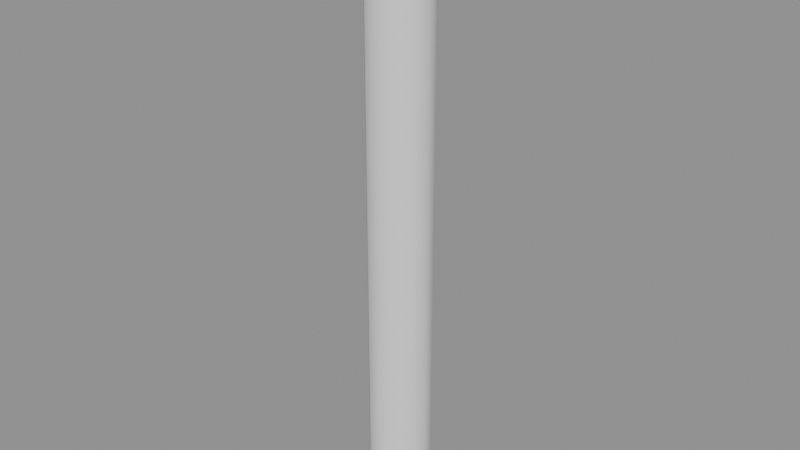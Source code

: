 # Source: ch06_11_bendy_solution.blend  (saved by Blender 5.3.31; exported with 4.5.12 LTS)
import bpy
from mathutils import Matrix  # noqa: F401  (used for matrix-valued properties, if any)

bpy.ops.wm.read_factory_settings(use_empty=True)
scene = bpy.context.scene
scene.name = 'SC_BENDY'

# ---- meshes
me_me_geo_tube = bpy.data.meshes.new('ME_GEO_Tube')
me_me_geo_tube.from_pydata([(0.05, 0.0, 0.0), (0.0433, 0.025, 0.0), (0.025, 0.0433, 0.0), (3.062e-18, 0.05, 0.0), (-0.025, 0.0433, 0.0), (-0.0433, 0.025, 0.0), (-0.05, 6.123e-18, 0.0), (-0.0433, -0.025, 0.0), (-0.025, -0.0433, 0.0), (-9.185e-18, -0.05, 0.0), (0.025, -0.0433, 0.0), (0.0433, -0.025, 0.0), (0.05, 0.0, 0.025), (0.0433, 0.025, 0.025), (0.025, 0.0433, 0.025), (3.062e-18, 0.05, 0.025), (-0.025, 0.0433, 0.025), (-0.0433, 0.025, 0.025), (-0.05, 6.123e-18, 0.025), (-0.0433, -0.025, 0.025), (-0.025, -0.0433, 0.025), (-9.185e-18, -0.05, 0.025), (0.025, -0.0433, 0.025), (0.0433, -0.025, 0.025), (0.05, 0.0, 0.05), (0.0433, 0.025, 0.05), (0.025, 0.0433, 0.05), (3.062e-18, 0.05, 0.05), (-0.025, 0.0433, 0.05), (-0.0433, 0.025, 0.05), (-0.05, 6.123e-18, 0.05), (-0.0433, -0.025, 0.05), (-0.025, -0.0433, 0.05), (-9.185e-18, -0.05, 0.05), (0.025, -0.0433, 0.05), (0.0433, -0.025, 0.05), (0.05, 0.0, 0.075), (0.0433, 0.025, 0.075), (0.025, 0.0433, 0.075), (3.062e-18, 0.05, 0.075), (-0.025, 0.0433, 0.075), (-0.0433, 0.025, 0.075), (-0.05, 6.123e-18, 0.075), (-0.0433, -0.025, 0.075), (-0.025, -0.0433, 0.075), (-9.185e-18, -0.05, 0.075), (0.025, -0.0433, 0.075), (0.0433, -0.025, 0.075), (0.05, 0.0, 0.1), (0.0433, 0.025, 0.1), (0.025, 0.0433, 0.1), (3.062e-18, 0.05, 0.1), (-0.025, 0.0433, 0.1), (-0.0433, 0.025, 0.1), (-0.05, 6.123e-18, 0.1), (-0.0433, -0.025, 0.1), (-0.025, -0.0433, 0.1), (-9.185e-18, -0.05, 0.1), (0.025, -0.0433, 0.1), (0.0433, -0.025, 0.1), (0.05, 0.0, 0.125), (0.0433, 0.025, 0.125), (0.025, 0.0433, 0.125), (3.062e-18, 0.05, 0.125), (-0.025, 0.0433, 0.125), (-0.0433, 0.025, 0.125), (-0.05, 6.123e-18, 0.125), (-0.0433, -0.025, 0.125), (-0.025, -0.0433, 0.125), (-9.185e-18, -0.05, 0.125), (0.025, -0.0433, 0.125), (0.0433, -0.025, 0.125), (0.05, 0.0, 0.15), (0.0433, 0.025, 0.15), (0.025, 0.0433, 0.15), (3.062e-18, 0.05, 0.15), (-0.025, 0.0433, 0.15), (-0.0433, 0.025, 0.15), (-0.05, 6.123e-18, 0.15), (-0.0433, -0.025, 0.15), (-0.025, -0.0433, 0.15), (-9.185e-18, -0.05, 0.15), (0.025, -0.0433, 0.15), (0.0433, -0.025, 0.15), (0.05, 0.0, 0.175), (0.0433, 0.025, 0.175), (0.025, 0.0433, 0.175), (3.062e-18, 0.05, 0.175), (-0.025, 0.0433, 0.175), (-0.0433, 0.025, 0.175), (-0.05, 6.123e-18, 0.175), (-0.0433, -0.025, 0.175), (-0.025, -0.0433, 0.175), (-9.185e-18, -0.05, 0.175), (0.025, -0.0433, 0.175), (0.0433, -0.025, 0.175), (0.05, 0.0, 0.2), (0.0433, 0.025, 0.2), (0.025, 0.0433, 0.2), (3.062e-18, 0.05, 0.2), (-0.025, 0.0433, 0.2), (-0.0433, 0.025, 0.2), (-0.05, 6.123e-18, 0.2), (-0.0433, -0.025, 0.2), (-0.025, -0.0433, 0.2), (-9.185e-18, -0.05, 0.2), (0.025, -0.0433, 0.2), (0.0433, -0.025, 0.2), (0.05, 0.0, 0.225), (0.0433, 0.025, 0.225), (0.025, 0.0433, 0.225), (3.062e-18, 0.05, 0.225), (-0.025, 0.0433, 0.225), (-0.0433, 0.025, 0.225), (-0.05, 6.123e-18, 0.225), (-0.0433, -0.025, 0.225), (-0.025, -0.0433, 0.225), (-9.185e-18, -0.05, 0.225), (0.025, -0.0433, 0.225), (0.0433, -0.025, 0.225), (0.05, 0.0, 0.25), (0.0433, 0.025, 0.25), (0.025, 0.0433, 0.25), (3.062e-18, 0.05, 0.25), (-0.025, 0.0433, 0.25), (-0.0433, 0.025, 0.25), (-0.05, 6.123e-18, 0.25), (-0.0433, -0.025, 0.25), (-0.025, -0.0433, 0.25), (-9.185e-18, -0.05, 0.25), (0.025, -0.0433, 0.25), (0.0433, -0.025, 0.25), (0.05, 0.0, 0.275), (0.0433, 0.025, 0.275), (0.025, 0.0433, 0.275), (3.062e-18, 0.05, 0.275), (-0.025, 0.0433, 0.275), (-0.0433, 0.025, 0.275), (-0.05, 6.123e-18, 0.275), (-0.0433, -0.025, 0.275), (-0.025, -0.0433, 0.275), (-9.185e-18, -0.05, 0.275), (0.025, -0.0433, 0.275), (0.0433, -0.025, 0.275), (0.05, 0.0, 0.3), (0.0433, 0.025, 0.3), (0.025, 0.0433, 0.3), (3.062e-18, 0.05, 0.3), (-0.025, 0.0433, 0.3), (-0.0433, 0.025, 0.3), (-0.05, 6.123e-18, 0.3), (-0.0433, -0.025, 0.3), (-0.025, -0.0433, 0.3), (-9.185e-18, -0.05, 0.3), (0.025, -0.0433, 0.3), (0.0433, -0.025, 0.3), (0.05, 0.0, 0.325), (0.0433, 0.025, 0.325), (0.025, 0.0433, 0.325), (3.062e-18, 0.05, 0.325), (-0.025, 0.0433, 0.325), (-0.0433, 0.025, 0.325), (-0.05, 6.123e-18, 0.325), (-0.0433, -0.025, 0.325), (-0.025, -0.0433, 0.325), (-9.185e-18, -0.05, 0.325), (0.025, -0.0433, 0.325), (0.0433, -0.025, 0.325), (0.05, 0.0, 0.35), (0.0433, 0.025, 0.35), (0.025, 0.0433, 0.35), (3.062e-18, 0.05, 0.35), (-0.025, 0.0433, 0.35), (-0.0433, 0.025, 0.35), (-0.05, 6.123e-18, 0.35), (-0.0433, -0.025, 0.35), (-0.025, -0.0433, 0.35), (-9.185e-18, -0.05, 0.35), (0.025, -0.0433, 0.35), (0.0433, -0.025, 0.35), (0.05, 0.0, 0.375), (0.0433, 0.025, 0.375), (0.025, 0.0433, 0.375), (3.062e-18, 0.05, 0.375), (-0.025, 0.0433, 0.375), (-0.0433, 0.025, 0.375), (-0.05, 6.123e-18, 0.375), (-0.0433, -0.025, 0.375), (-0.025, -0.0433, 0.375), (-9.185e-18, -0.05, 0.375), (0.025, -0.0433, 0.375), (0.0433, -0.025, 0.375), (0.05, 0.0, 0.4), (0.0433, 0.025, 0.4), (0.025, 0.0433, 0.4), (3.062e-18, 0.05, 0.4), (-0.025, 0.0433, 0.4), (-0.0433, 0.025, 0.4), (-0.05, 6.123e-18, 0.4), (-0.0433, -0.025, 0.4), (-0.025, -0.0433, 0.4), (-9.185e-18, -0.05, 0.4), (0.025, -0.0433, 0.4), (0.0433, -0.025, 0.4), (0.05, 0.0, 0.425), (0.0433, 0.025, 0.425), (0.025, 0.0433, 0.425), (3.062e-18, 0.05, 0.425), (-0.025, 0.0433, 0.425), (-0.0433, 0.025, 0.425), (-0.05, 6.123e-18, 0.425), (-0.0433, -0.025, 0.425), (-0.025, -0.0433, 0.425), (-9.185e-18, -0.05, 0.425), (0.025, -0.0433, 0.425), (0.0433, -0.025, 0.425), (0.05, 0.0, 0.45), (0.0433, 0.025, 0.45), (0.025, 0.0433, 0.45), (3.062e-18, 0.05, 0.45), (-0.025, 0.0433, 0.45), (-0.0433, 0.025, 0.45), (-0.05, 6.123e-18, 0.45), (-0.0433, -0.025, 0.45), (-0.025, -0.0433, 0.45), (-9.185e-18, -0.05, 0.45), (0.025, -0.0433, 0.45), (0.0433, -0.025, 0.45), (0.05, 0.0, 0.475), (0.0433, 0.025, 0.475), (0.025, 0.0433, 0.475), (3.062e-18, 0.05, 0.475), (-0.025, 0.0433, 0.475), (-0.0433, 0.025, 0.475), (-0.05, 6.123e-18, 0.475), (-0.0433, -0.025, 0.475), (-0.025, -0.0433, 0.475), (-9.185e-18, -0.05, 0.475), (0.025, -0.0433, 0.475), (0.0433, -0.025, 0.475), (0.05, 0.0, 0.5), (0.0433, 0.025, 0.5), (0.025, 0.0433, 0.5), (3.062e-18, 0.05, 0.5), (-0.025, 0.0433, 0.5), (-0.0433, 0.025, 0.5), (-0.05, 6.123e-18, 0.5), (-0.0433, -0.025, 0.5), (-0.025, -0.0433, 0.5), (-9.185e-18, -0.05, 0.5), (0.025, -0.0433, 0.5), (0.0433, -0.025, 0.5), (0.05, 0.0, 0.525), (0.0433, 0.025, 0.525), (0.025, 0.0433, 0.525), (3.062e-18, 0.05, 0.525), (-0.025, 0.0433, 0.525), (-0.0433, 0.025, 0.525), (-0.05, 6.123e-18, 0.525), (-0.0433, -0.025, 0.525), (-0.025, -0.0433, 0.525), (-9.185e-18, -0.05, 0.525), (0.025, -0.0433, 0.525), (0.0433, -0.025, 0.525), (0.05, 0.0, 0.55), (0.0433, 0.025, 0.55), (0.025, 0.0433, 0.55), (3.062e-18, 0.05, 0.55), (-0.025, 0.0433, 0.55), (-0.0433, 0.025, 0.55), (-0.05, 6.123e-18, 0.55), (-0.0433, -0.025, 0.55), (-0.025, -0.0433, 0.55), (-9.185e-18, -0.05, 0.55), (0.025, -0.0433, 0.55), (0.0433, -0.025, 0.55), (0.05, 0.0, 0.575), (0.0433, 0.025, 0.575), (0.025, 0.0433, 0.575), (3.062e-18, 0.05, 0.575), (-0.025, 0.0433, 0.575), (-0.0433, 0.025, 0.575), (-0.05, 6.123e-18, 0.575), (-0.0433, -0.025, 0.575), (-0.025, -0.0433, 0.575), (-9.185e-18, -0.05, 0.575), (0.025, -0.0433, 0.575), (0.0433, -0.025, 0.575), (0.05, 0.0, 0.6), (0.0433, 0.025, 0.6), (0.025, 0.0433, 0.6), (3.062e-18, 0.05, 0.6), (-0.025, 0.0433, 0.6), (-0.0433, 0.025, 0.6), (-0.05, 6.123e-18, 0.6), (-0.0433, -0.025, 0.6), (-0.025, -0.0433, 0.6), (-9.185e-18, -0.05, 0.6), (0.025, -0.0433, 0.6), (0.0433, -0.025, 0.6), (0.05, 0.0, 0.625), (0.0433, 0.025, 0.625), (0.025, 0.0433, 0.625), (3.062e-18, 0.05, 0.625), (-0.025, 0.0433, 0.625), (-0.0433, 0.025, 0.625), (-0.05, 6.123e-18, 0.625), (-0.0433, -0.025, 0.625), (-0.025, -0.0433, 0.625), (-9.185e-18, -0.05, 0.625), (0.025, -0.0433, 0.625), (0.0433, -0.025, 0.625), (0.05, 0.0, 0.65), (0.0433, 0.025, 0.65), (0.025, 0.0433, 0.65), (3.062e-18, 0.05, 0.65), (-0.025, 0.0433, 0.65), (-0.0433, 0.025, 0.65), (-0.05, 6.123e-18, 0.65), (-0.0433, -0.025, 0.65), (-0.025, -0.0433, 0.65), (-9.185e-18, -0.05, 0.65), (0.025, -0.0433, 0.65), (0.0433, -0.025, 0.65), (0.05, 0.0, 0.675), (0.0433, 0.025, 0.675), (0.025, 0.0433, 0.675), (3.062e-18, 0.05, 0.675), (-0.025, 0.0433, 0.675), (-0.0433, 0.025, 0.675), (-0.05, 6.123e-18, 0.675), (-0.0433, -0.025, 0.675), (-0.025, -0.0433, 0.675), (-9.185e-18, -0.05, 0.675), (0.025, -0.0433, 0.675), (0.0433, -0.025, 0.675), (0.05, 0.0, 0.7), (0.0433, 0.025, 0.7), (0.025, 0.0433, 0.7), (3.062e-18, 0.05, 0.7), (-0.025, 0.0433, 0.7), (-0.0433, 0.025, 0.7), (-0.05, 6.123e-18, 0.7), (-0.0433, -0.025, 0.7), (-0.025, -0.0433, 0.7), (-9.185e-18, -0.05, 0.7), (0.025, -0.0433, 0.7), (0.0433, -0.025, 0.7), (0.05, 0.0, 0.725), (0.0433, 0.025, 0.725), (0.025, 0.0433, 0.725), (3.062e-18, 0.05, 0.725), (-0.025, 0.0433, 0.725), (-0.0433, 0.025, 0.725), (-0.05, 6.123e-18, 0.725), (-0.0433, -0.025, 0.725), (-0.025, -0.0433, 0.725), (-9.185e-18, -0.05, 0.725), (0.025, -0.0433, 0.725), (0.0433, -0.025, 0.725), (0.05, 0.0, 0.75), (0.0433, 0.025, 0.75), (0.025, 0.0433, 0.75), (3.062e-18, 0.05, 0.75), (-0.025, 0.0433, 0.75), (-0.0433, 0.025, 0.75), (-0.05, 6.123e-18, 0.75), (-0.0433, -0.025, 0.75), (-0.025, -0.0433, 0.75), (-9.185e-18, -0.05, 0.75), (0.025, -0.0433, 0.75), (0.0433, -0.025, 0.75), (0.05, 0.0, 0.775), (0.0433, 0.025, 0.775), (0.025, 0.0433, 0.775), (3.062e-18, 0.05, 0.775), (-0.025, 0.0433, 0.775), (-0.0433, 0.025, 0.775), (-0.05, 6.123e-18, 0.775), (-0.0433, -0.025, 0.775), (-0.025, -0.0433, 0.775), (-9.185e-18, -0.05, 0.775), (0.025, -0.0433, 0.775), (0.0433, -0.025, 0.775), (0.05, 0.0, 0.8), (0.0433, 0.025, 0.8), (0.025, 0.0433, 0.8), (3.062e-18, 0.05, 0.8), (-0.025, 0.0433, 0.8), (-0.0433, 0.025, 0.8), (-0.05, 6.123e-18, 0.8), (-0.0433, -0.025, 0.8), (-0.025, -0.0433, 0.8), (-9.185e-18, -0.05, 0.8), (0.025, -0.0433, 0.8), (0.0433, -0.025, 0.8), (0.05, 0.0, 0.825), (0.0433, 0.025, 0.825), (0.025, 0.0433, 0.825), (3.062e-18, 0.05, 0.825), (-0.025, 0.0433, 0.825), (-0.0433, 0.025, 0.825), (-0.05, 6.123e-18, 0.825), (-0.0433, -0.025, 0.825), (-0.025, -0.0433, 0.825), (-9.185e-18, -0.05, 0.825), (0.025, -0.0433, 0.825), (0.0433, -0.025, 0.825), (0.05, 0.0, 0.85), (0.0433, 0.025, 0.85), (0.025, 0.0433, 0.85), (3.062e-18, 0.05, 0.85), (-0.025, 0.0433, 0.85), (-0.0433, 0.025, 0.85), (-0.05, 6.123e-18, 0.85), (-0.0433, -0.025, 0.85), (-0.025, -0.0433, 0.85), (-9.185e-18, -0.05, 0.85), (0.025, -0.0433, 0.85), (0.0433, -0.025, 0.85), (0.05, 0.0, 0.875), (0.0433, 0.025, 0.875), (0.025, 0.0433, 0.875), (3.062e-18, 0.05, 0.875), (-0.025, 0.0433, 0.875), (-0.0433, 0.025, 0.875), (-0.05, 6.123e-18, 0.875), (-0.0433, -0.025, 0.875), (-0.025, -0.0433, 0.875), (-9.185e-18, -0.05, 0.875), (0.025, -0.0433, 0.875), (0.0433, -0.025, 0.875), (0.05, 0.0, 0.9), (0.0433, 0.025, 0.9), (0.025, 0.0433, 0.9), (3.062e-18, 0.05, 0.9), (-0.025, 0.0433, 0.9), (-0.0433, 0.025, 0.9), (-0.05, 6.123e-18, 0.9), (-0.0433, -0.025, 0.9), (-0.025, -0.0433, 0.9), (-9.185e-18, -0.05, 0.9), (0.025, -0.0433, 0.9), (0.0433, -0.025, 0.9), (0.05, 0.0, 0.925), (0.0433, 0.025, 0.925), (0.025, 0.0433, 0.925), (3.062e-18, 0.05, 0.925), (-0.025, 0.0433, 0.925), (-0.0433, 0.025, 0.925), (-0.05, 6.123e-18, 0.925), (-0.0433, -0.025, 0.925), (-0.025, -0.0433, 0.925), (-9.185e-18, -0.05, 0.925), (0.025, -0.0433, 0.925), (0.0433, -0.025, 0.925), (0.05, 0.0, 0.95), (0.0433, 0.025, 0.95), (0.025, 0.0433, 0.95), (3.062e-18, 0.05, 0.95), (-0.025, 0.0433, 0.95), (-0.0433, 0.025, 0.95), (-0.05, 6.123e-18, 0.95), (-0.0433, -0.025, 0.95), (-0.025, -0.0433, 0.95), (-9.185e-18, -0.05, 0.95), (0.025, -0.0433, 0.95), (0.0433, -0.025, 0.95), (0.05, 0.0, 0.975), (0.0433, 0.025, 0.975), (0.025, 0.0433, 0.975), (3.062e-18, 0.05, 0.975), (-0.025, 0.0433, 0.975), (-0.0433, 0.025, 0.975), (-0.05, 6.123e-18, 0.975), (-0.0433, -0.025, 0.975), (-0.025, -0.0433, 0.975), (-9.185e-18, -0.05, 0.975), (0.025, -0.0433, 0.975), (0.0433, -0.025, 0.975), (0.05, 0.0, 1.0), (0.0433, 0.025, 1.0), (0.025, 0.0433, 1.0), (3.062e-18, 0.05, 1.0), (-0.025, 0.0433, 1.0), (-0.0433, 0.025, 1.0), (-0.05, 6.123e-18, 1.0), (-0.0433, -0.025, 1.0), (-0.025, -0.0433, 1.0), (-9.185e-18, -0.05, 1.0), (0.025, -0.0433, 1.0), (0.0433, -0.025, 1.0)], [], [(0, 1, 13, 12), (1, 2, 14, 13), (2, 3, 15, 14), (3, 4, 16, 15), (4, 5, 17, 16), (5, 6, 18, 17), (6, 7, 19, 18), (7, 8, 20, 19), (8, 9, 21, 20), (9, 10, 22, 21), (10, 11, 23, 22), (11, 0, 12, 23), (12, 13, 25, 24), (13, 14, 26, 25), (14, 15, 27, 26), (15, 16, 28, 27), (16, 17, 29, 28), (17, 18, 30, 29), (18, 19, 31, 30), (19, 20, 32, 31), (20, 21, 33, 32), (21, 22, 34, 33), (22, 23, 35, 34), (23, 12, 24, 35), (24, 25, 37, 36), (25, 26, 38, 37), (26, 27, 39, 38), (27, 28, 40, 39), (28, 29, 41, 40), (29, 30, 42, 41), (30, 31, 43, 42), (31, 32, 44, 43), (32, 33, 45, 44), (33, 34, 46, 45), (34, 35, 47, 46), (35, 24, 36, 47), (36, 37, 49, 48), (37, 38, 50, 49), (38, 39, 51, 50), (39, 40, 52, 51), (40, 41, 53, 52), (41, 42, 54, 53), (42, 43, 55, 54), (43, 44, 56, 55), (44, 45, 57, 56), (45, 46, 58, 57), (46, 47, 59, 58), (47, 36, 48, 59), (48, 49, 61, 60), (49, 50, 62, 61), (50, 51, 63, 62), (51, 52, 64, 63), (52, 53, 65, 64), (53, 54, 66, 65), (54, 55, 67, 66), (55, 56, 68, 67), (56, 57, 69, 68), (57, 58, 70, 69), (58, 59, 71, 70), (59, 48, 60, 71), (60, 61, 73, 72), (61, 62, 74, 73), (62, 63, 75, 74), (63, 64, 76, 75), (64, 65, 77, 76), (65, 66, 78, 77), (66, 67, 79, 78), (67, 68, 80, 79), (68, 69, 81, 80), (69, 70, 82, 81), (70, 71, 83, 82), (71, 60, 72, 83), (72, 73, 85, 84), (73, 74, 86, 85), (74, 75, 87, 86), (75, 76, 88, 87), (76, 77, 89, 88), (77, 78, 90, 89), (78, 79, 91, 90), (79, 80, 92, 91), (80, 81, 93, 92), (81, 82, 94, 93), (82, 83, 95, 94), (83, 72, 84, 95), (84, 85, 97, 96), (85, 86, 98, 97), (86, 87, 99, 98), (87, 88, 100, 99), (88, 89, 101, 100), (89, 90, 102, 101), (90, 91, 103, 102), (91, 92, 104, 103), (92, 93, 105, 104), (93, 94, 106, 105), (94, 95, 107, 106), (95, 84, 96, 107), (96, 97, 109, 108), (97, 98, 110, 109), (98, 99, 111, 110), (99, 100, 112, 111), (100, 101, 113, 112), (101, 102, 114, 113), (102, 103, 115, 114), (103, 104, 116, 115), (104, 105, 117, 116), (105, 106, 118, 117), (106, 107, 119, 118), (107, 96, 108, 119), (108, 109, 121, 120), (109, 110, 122, 121), (110, 111, 123, 122), (111, 112, 124, 123), (112, 113, 125, 124), (113, 114, 126, 125), (114, 115, 127, 126), (115, 116, 128, 127), (116, 117, 129, 128), (117, 118, 130, 129), (118, 119, 131, 130), (119, 108, 120, 131), (120, 121, 133, 132), (121, 122, 134, 133), (122, 123, 135, 134), (123, 124, 136, 135), (124, 125, 137, 136), (125, 126, 138, 137), (126, 127, 139, 138), (127, 128, 140, 139), (128, 129, 141, 140), (129, 130, 142, 141), (130, 131, 143, 142), (131, 120, 132, 143), (132, 133, 145, 144), (133, 134, 146, 145), (134, 135, 147, 146), (135, 136, 148, 147), (136, 137, 149, 148), (137, 138, 150, 149), (138, 139, 151, 150), (139, 140, 152, 151), (140, 141, 153, 152), (141, 142, 154, 153), (142, 143, 155, 154), (143, 132, 144, 155), (144, 145, 157, 156), (145, 146, 158, 157), (146, 147, 159, 158), (147, 148, 160, 159), (148, 149, 161, 160), (149, 150, 162, 161), (150, 151, 163, 162), (151, 152, 164, 163), (152, 153, 165, 164), (153, 154, 166, 165), (154, 155, 167, 166), (155, 144, 156, 167), (156, 157, 169, 168), (157, 158, 170, 169), (158, 159, 171, 170), (159, 160, 172, 171), (160, 161, 173, 172), (161, 162, 174, 173), (162, 163, 175, 174), (163, 164, 176, 175), (164, 165, 177, 176), (165, 166, 178, 177), (166, 167, 179, 178), (167, 156, 168, 179), (168, 169, 181, 180), (169, 170, 182, 181), (170, 171, 183, 182), (171, 172, 184, 183), (172, 173, 185, 184), (173, 174, 186, 185), (174, 175, 187, 186), (175, 176, 188, 187), (176, 177, 189, 188), (177, 178, 190, 189), (178, 179, 191, 190), (179, 168, 180, 191), (180, 181, 193, 192), (181, 182, 194, 193), (182, 183, 195, 194), (183, 184, 196, 195), (184, 185, 197, 196), (185, 186, 198, 197), (186, 187, 199, 198), (187, 188, 200, 199), (188, 189, 201, 200), (189, 190, 202, 201), (190, 191, 203, 202), (191, 180, 192, 203), (192, 193, 205, 204), (193, 194, 206, 205), (194, 195, 207, 206), (195, 196, 208, 207), (196, 197, 209, 208), (197, 198, 210, 209), (198, 199, 211, 210), (199, 200, 212, 211), (200, 201, 213, 212), (201, 202, 214, 213), (202, 203, 215, 214), (203, 192, 204, 215), (204, 205, 217, 216), (205, 206, 218, 217), (206, 207, 219, 218), (207, 208, 220, 219), (208, 209, 221, 220), (209, 210, 222, 221), (210, 211, 223, 222), (211, 212, 224, 223), (212, 213, 225, 224), (213, 214, 226, 225), (214, 215, 227, 226), (215, 204, 216, 227), (216, 217, 229, 228), (217, 218, 230, 229), (218, 219, 231, 230), (219, 220, 232, 231), (220, 221, 233, 232), (221, 222, 234, 233), (222, 223, 235, 234), (223, 224, 236, 235), (224, 225, 237, 236), (225, 226, 238, 237), (226, 227, 239, 238), (227, 216, 228, 239), (228, 229, 241, 240), (229, 230, 242, 241), (230, 231, 243, 242), (231, 232, 244, 243), (232, 233, 245, 244), (233, 234, 246, 245), (234, 235, 247, 246), (235, 236, 248, 247), (236, 237, 249, 248), (237, 238, 250, 249), (238, 239, 251, 250), (239, 228, 240, 251), (240, 241, 253, 252), (241, 242, 254, 253), (242, 243, 255, 254), (243, 244, 256, 255), (244, 245, 257, 256), (245, 246, 258, 257), (246, 247, 259, 258), (247, 248, 260, 259), (248, 249, 261, 260), (249, 250, 262, 261), (250, 251, 263, 262), (251, 240, 252, 263), (252, 253, 265, 264), (253, 254, 266, 265), (254, 255, 267, 266), (255, 256, 268, 267), (256, 257, 269, 268), (257, 258, 270, 269), (258, 259, 271, 270), (259, 260, 272, 271), (260, 261, 273, 272), (261, 262, 274, 273), (262, 263, 275, 274), (263, 252, 264, 275), (264, 265, 277, 276), (265, 266, 278, 277), (266, 267, 279, 278), (267, 268, 280, 279), (268, 269, 281, 280), (269, 270, 282, 281), (270, 271, 283, 282), (271, 272, 284, 283), (272, 273, 285, 284), (273, 274, 286, 285), (274, 275, 287, 286), (275, 264, 276, 287), (276, 277, 289, 288), (277, 278, 290, 289), (278, 279, 291, 290), (279, 280, 292, 291), (280, 281, 293, 292), (281, 282, 294, 293), (282, 283, 295, 294), (283, 284, 296, 295), (284, 285, 297, 296), (285, 286, 298, 297), (286, 287, 299, 298), (287, 276, 288, 299), (288, 289, 301, 300), (289, 290, 302, 301), (290, 291, 303, 302), (291, 292, 304, 303), (292, 293, 305, 304), (293, 294, 306, 305), (294, 295, 307, 306), (295, 296, 308, 307), (296, 297, 309, 308), (297, 298, 310, 309), (298, 299, 311, 310), (299, 288, 300, 311), (300, 301, 313, 312), (301, 302, 314, 313), (302, 303, 315, 314), (303, 304, 316, 315), (304, 305, 317, 316), (305, 306, 318, 317), (306, 307, 319, 318), (307, 308, 320, 319), (308, 309, 321, 320), (309, 310, 322, 321), (310, 311, 323, 322), (311, 300, 312, 323), (312, 313, 325, 324), (313, 314, 326, 325), (314, 315, 327, 326), (315, 316, 328, 327), (316, 317, 329, 328), (317, 318, 330, 329), (318, 319, 331, 330), (319, 320, 332, 331), (320, 321, 333, 332), (321, 322, 334, 333), (322, 323, 335, 334), (323, 312, 324, 335), (324, 325, 337, 336), (325, 326, 338, 337), (326, 327, 339, 338), (327, 328, 340, 339), (328, 329, 341, 340), (329, 330, 342, 341), (330, 331, 343, 342), (331, 332, 344, 343), (332, 333, 345, 344), (333, 334, 346, 345), (334, 335, 347, 346), (335, 324, 336, 347), (336, 337, 349, 348), (337, 338, 350, 349), (338, 339, 351, 350), (339, 340, 352, 351), (340, 341, 353, 352), (341, 342, 354, 353), (342, 343, 355, 354), (343, 344, 356, 355), (344, 345, 357, 356), (345, 346, 358, 357), (346, 347, 359, 358), (347, 336, 348, 359), (348, 349, 361, 360), (349, 350, 362, 361), (350, 351, 363, 362), (351, 352, 364, 363), (352, 353, 365, 364), (353, 354, 366, 365), (354, 355, 367, 366), (355, 356, 368, 367), (356, 357, 369, 368), (357, 358, 370, 369), (358, 359, 371, 370), (359, 348, 360, 371), (360, 361, 373, 372), (361, 362, 374, 373), (362, 363, 375, 374), (363, 364, 376, 375), (364, 365, 377, 376), (365, 366, 378, 377), (366, 367, 379, 378), (367, 368, 380, 379), (368, 369, 381, 380), (369, 370, 382, 381), (370, 371, 383, 382), (371, 360, 372, 383), (372, 373, 385, 384), (373, 374, 386, 385), (374, 375, 387, 386), (375, 376, 388, 387), (376, 377, 389, 388), (377, 378, 390, 389), (378, 379, 391, 390), (379, 380, 392, 391), (380, 381, 393, 392), (381, 382, 394, 393), (382, 383, 395, 394), (383, 372, 384, 395), (384, 385, 397, 396), (385, 386, 398, 397), (386, 387, 399, 398), (387, 388, 400, 399), (388, 389, 401, 400), (389, 390, 402, 401), (390, 391, 403, 402), (391, 392, 404, 403), (392, 393, 405, 404), (393, 394, 406, 405), (394, 395, 407, 406), (395, 384, 396, 407), (396, 397, 409, 408), (397, 398, 410, 409), (398, 399, 411, 410), (399, 400, 412, 411), (400, 401, 413, 412), (401, 402, 414, 413), (402, 403, 415, 414), (403, 404, 416, 415), (404, 405, 417, 416), (405, 406, 418, 417), (406, 407, 419, 418), (407, 396, 408, 419), (408, 409, 421, 420), (409, 410, 422, 421), (410, 411, 423, 422), (411, 412, 424, 423), (412, 413, 425, 424), (413, 414, 426, 425), (414, 415, 427, 426), (415, 416, 428, 427), (416, 417, 429, 428), (417, 418, 430, 429), (418, 419, 431, 430), (419, 408, 420, 431), (420, 421, 433, 432), (421, 422, 434, 433), (422, 423, 435, 434), (423, 424, 436, 435), (424, 425, 437, 436), (425, 426, 438, 437), (426, 427, 439, 438), (427, 428, 440, 439), (428, 429, 441, 440), (429, 430, 442, 441), (430, 431, 443, 442), (431, 420, 432, 443), (432, 433, 445, 444), (433, 434, 446, 445), (434, 435, 447, 446), (435, 436, 448, 447), (436, 437, 449, 448), (437, 438, 450, 449), (438, 439, 451, 450), (439, 440, 452, 451), (440, 441, 453, 452), (441, 442, 454, 453), (442, 443, 455, 454), (443, 432, 444, 455), (444, 445, 457, 456), (445, 446, 458, 457), (446, 447, 459, 458), (447, 448, 460, 459), (448, 449, 461, 460), (449, 450, 462, 461), (450, 451, 463, 462), (451, 452, 464, 463), (452, 453, 465, 464), (453, 454, 466, 465), (454, 455, 467, 466), (455, 444, 456, 467), (456, 457, 469, 468), (457, 458, 470, 469), (458, 459, 471, 470), (459, 460, 472, 471), (460, 461, 473, 472), (461, 462, 474, 473), (462, 463, 475, 474), (463, 464, 476, 475), (464, 465, 477, 476), (465, 466, 478, 477), (466, 467, 479, 478), (467, 456, 468, 479), (468, 469, 481, 480), (469, 470, 482, 481), (470, 471, 483, 482), (471, 472, 484, 483), (472, 473, 485, 484), (473, 474, 486, 485), (474, 475, 487, 486), (475, 476, 488, 487), (476, 477, 489, 488), (477, 478, 490, 489), (478, 479, 491, 490), (479, 468, 480, 491)])
me_me_geo_tube.polygons.foreach_set('use_smooth', [True] * 480)
me_me_geo_tube.update()
arm_arm_rig_tube = bpy.data.armatures.new('ARM_RIG_Tube')  # bones are not reproduced

# ---- objects
ob_geo_tube = bpy.data.objects.new('GEO_Tube', me_me_geo_tube)
ob_rig_tube = bpy.data.objects.new('RIG_Tube', arm_arm_rig_tube)

# ---- transforms, parenting, visibility, modifiers, constraints
ob_geo_tube.parent = ob_rig_tube
ob_geo_tube.location = (0.0, 0.0, 0.0)
_vg = ob_geo_tube.vertex_groups.new(name='spine')
_vg.add([0, 1, 2, 3, 4, 5, 6, 7, 8, 9, 10, 11, 12, 13, 14, 15, 16, 17, 18, 19, 20, 21, 22, 23, 24, 25, 26, 27, 28, 29, 30, 31, 32, 33, 34, 35, 36, 37, 38, 39, 40, 41, 42, 43, 44, 45, 46, 47, 48, 49, 50, 51, 52, 53, 54, 55, 56, 57, 58, 59, 60, 61, 62, 63, 64, 65, 66, 67, 68, 69, 70, 71, 72, 73, 74, 75, 76, 77, 78, 79, 80, 81, 82, 83, 84, 85, 86, 87, 88, 89, 90, 91, 92, 93, 94, 95, 96, 97, 98, 99, 100, 101, 102, 103, 104, 105, 106, 107, 108, 109, 110, 111, 112, 113, 114, 115, 116, 117, 118, 119, 120, 121, 122, 123, 124, 125, 126, 127, 128, 129, 130, 131, 132, 133, 134, 135, 136, 137, 138, 139, 140, 141, 142, 143, 144, 145, 146, 147, 148, 149, 150, 151, 152, 153, 154, 155, 156, 157, 158, 159, 160, 161, 162, 163, 164, 165, 166, 167, 168, 169, 170, 171, 172, 173, 174, 175, 176, 177, 178, 179, 180, 181, 182, 183, 184, 185, 186, 187, 188, 189, 190, 191, 192, 193, 194, 195, 196, 197, 198, 199, 200, 201, 202, 203, 204, 205, 206, 207, 208, 209, 210, 211, 212, 213, 214, 215, 216, 217, 218, 219, 220, 221, 222, 223, 224, 225, 226, 227, 228, 229, 230, 231, 232, 233, 234, 235, 236, 237, 238, 239, 240, 241, 242, 243, 244, 245, 246, 247, 248, 249, 250, 251, 252, 253, 254, 255, 256, 257, 258, 259, 260, 261, 262, 263, 264, 265, 266, 267, 268, 269, 270, 271, 272, 273, 274, 275, 276, 277, 278, 279, 280, 281, 282, 283, 284, 285, 286, 287, 288, 289, 290, 291, 292, 293, 294, 295, 296, 297, 298, 299, 300, 301, 302, 303, 304, 305, 306, 307, 308, 309, 310, 311, 312, 313, 314, 315, 316, 317, 318, 319, 320, 321, 322, 323, 324, 325, 326, 327, 328, 329, 330, 331, 332, 333, 334, 335, 336, 337, 338, 339, 340, 341, 342, 343, 344, 345, 346, 347, 348, 349, 350, 351, 352, 353, 354, 355, 356, 357, 358, 359, 360, 361, 362, 363, 364, 365, 366, 367, 368, 369, 370, 371, 372, 373, 374, 375, 376, 377, 378, 379, 380, 381, 382, 383, 384, 385, 386, 387, 388, 389, 390, 391, 392, 393, 394, 395, 396, 397, 398, 399, 400, 401, 402, 403, 404, 405, 406, 407, 408, 409, 410, 411, 412, 413, 414, 415, 416, 417, 418, 419, 420, 421, 422, 423, 424, 425, 426, 427, 428, 429, 430, 431, 432, 433, 434, 435, 436, 437, 438, 439, 440, 441, 442, 443, 444, 445, 446, 447, 448, 449, 450, 451, 452, 453, 454, 455, 456, 457, 458, 459, 460, 461, 462, 463, 464, 465, 466, 467, 468, 469, 470, 471, 472, 473, 474, 475, 476, 477, 478, 479, 480, 481, 482, 483, 484, 485, 486, 487, 488, 489, 490, 491], 1.0, 'REPLACE')
_m = ob_geo_tube.modifiers.new('Armature', 'ARMATURE')
_m.object = ob_rig_tube
ob_rig_tube.location = (0.0, 0.0, 0.0)
ob_rig_tube.show_in_front = True

# ---- collection membership
scene.collection.objects.link(ob_geo_tube)
scene.collection.objects.link(ob_rig_tube)

# ---- scene / render settings (as saved in the file)
scene.frame_start = 1; scene.frame_end = 250; scene.frame_set(1)
scene.render.engine = 'BLENDER_EEVEE_NEXT'
scene.render.bake_bias = 0.0
scene.render.bake_samples = 0
scene.render.compositor_device = 'GPU'
scene.eevee.use_volume_custom_range = False
scene.eevee.fast_gi_thickness_near = 0.1
scene.eevee.fast_gi_thickness_far = 0.0
scene.eevee.ray_tracing_options.screen_trace_thickness = 0.1
bpy.context.view_layer.update()

# ---- added for rendering (the .blend has no active camera and no usable light): camera, sun + grey world if the file has none
cam_auto = bpy.data.cameras.new('AutoCamera')
cam_auto.lens = 50.0
cam_auto.sensor_width = 36.0
cam_auto.clip_end = 1000.0
ob_auto_camera = bpy.data.objects.new('AutoCamera', cam_auto)
scene.collection.objects.link(ob_auto_camera)
ob_auto_camera.location = (0.934431, -1.12132, 1.24754)
ob_auto_camera.rotation_euler = (1.09748, -7.21219e-08, 0.694738)
scene.camera = ob_auto_camera
light_auto_sun = bpy.data.lights.new('AutoSun', 'SUN')
light_auto_sun.energy = 3.0
light_auto_sun.angle = 0.0523599
ob_auto_sun = bpy.data.objects.new('AutoSun', light_auto_sun)
scene.collection.objects.link(ob_auto_sun)
ob_auto_sun.rotation_euler = (0.872665, 0.174533, 0.523599)
if scene.world is None:
    world_auto = bpy.data.worlds.new('AutoWorld')
    world_auto.color = (0.3, 0.3, 0.3)
    scene.world = world_auto
bpy.context.view_layer.update()
